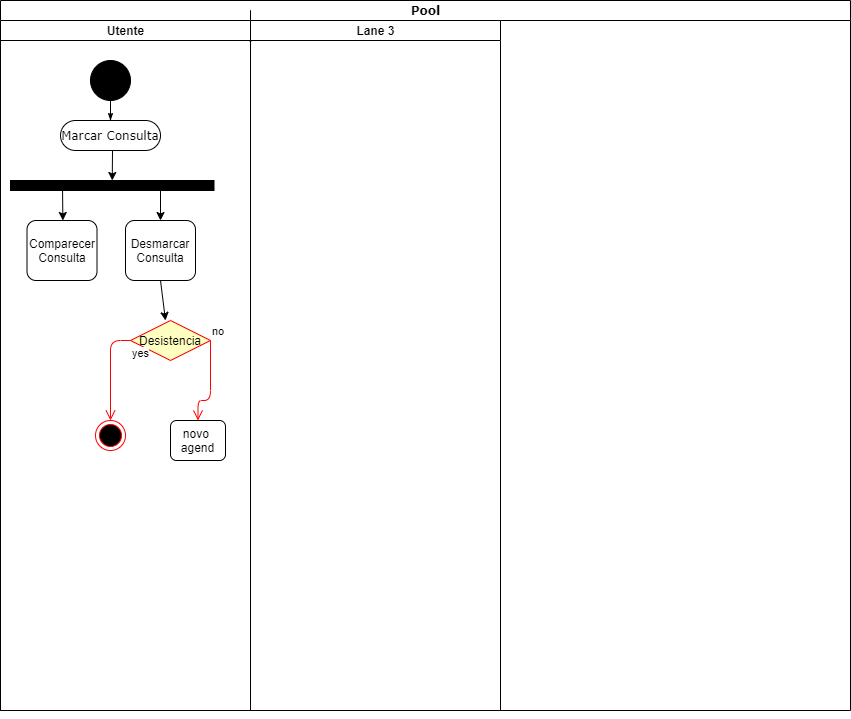

The diagram above was exported from draw.io. Its source (the exported page's mxGraphModel, read from the mxfile embedded in the PNG):
<mxGraphModel dx="1038" dy="580" grid="1" gridSize="10" guides="1" tooltips="1" connect="1" arrows="1" fold="1" page="1" pageScale="1" pageWidth="850" pageHeight="1100" background="#ffffff" math="0" shadow="0">
  <root>
    <mxCell id="0" />
    <mxCell id="1" parent="0" />
    <mxCell id="1c1d494c118603dd-1" value="Pool" style="swimlane;html=1;childLayout=stackLayout;startSize=20;rounded=0;shadow=0;comic=0;labelBackgroundColor=none;strokeWidth=1;fontFamily=Verdana;fontSize=12;align=center;" parent="1" vertex="1">
      <mxGeometry x="40" y="20" width="850" height="710" as="geometry" />
    </mxCell>
    <mxCell id="K5Dwb8W7NXd79btsGDZu-1" style="edgeStyle=orthogonalEdgeStyle;rounded=0;orthogonalLoop=1;jettySize=auto;html=1;exitX=1;exitY=1;exitDx=0;exitDy=0;entryX=0;entryY=0.75;entryDx=0;entryDy=0;" parent="1c1d494c118603dd-1" source="1c1d494c118603dd-2" edge="1">
      <mxGeometry relative="1" as="geometry">
        <mxPoint x="250" y="42.5" as="targetPoint" />
        <Array as="points">
          <mxPoint x="250" y="10" />
          <mxPoint x="250" y="10" />
        </Array>
      </mxGeometry>
    </mxCell>
    <mxCell id="1c1d494c118603dd-2" value="Utente" style="swimlane;html=1;startSize=20;" parent="1c1d494c118603dd-1" vertex="1">
      <mxGeometry y="20" width="250" height="690" as="geometry" />
    </mxCell>
    <mxCell id="60571a20871a0731-4" value="" style="ellipse;whiteSpace=wrap;html=1;rounded=0;shadow=0;comic=0;labelBackgroundColor=none;strokeWidth=1;fillColor=#000000;fontFamily=Verdana;fontSize=12;align=center;" parent="1c1d494c118603dd-2" vertex="1">
      <mxGeometry x="90" y="40" width="40" height="40" as="geometry" />
    </mxCell>
    <mxCell id="60571a20871a0731-3" value="" style="whiteSpace=wrap;html=1;rounded=0;shadow=0;comic=0;labelBackgroundColor=none;strokeWidth=1;fillColor=#000000;fontFamily=Verdana;fontSize=12;align=center;rotation=0;" parent="1c1d494c118603dd-2" vertex="1">
      <mxGeometry x="10" y="160" width="203.5" height="10" as="geometry" />
    </mxCell>
    <mxCell id="K5Dwb8W7NXd79btsGDZu-4" value="" style="endArrow=classic;html=1;" parent="1c1d494c118603dd-2" edge="1">
      <mxGeometry width="50" height="50" relative="1" as="geometry">
        <mxPoint x="62" y="165" as="sourcePoint" />
        <mxPoint x="62.375" y="200" as="targetPoint" />
      </mxGeometry>
    </mxCell>
    <mxCell id="K5Dwb8W7NXd79btsGDZu-7" value="Desmarcar&lt;br&gt;Consulta" style="rounded=1;whiteSpace=wrap;html=1;" parent="1c1d494c118603dd-2" vertex="1">
      <mxGeometry x="125" y="200" width="70" height="60" as="geometry" />
    </mxCell>
    <mxCell id="K5Dwb8W7NXd79btsGDZu-9" value="Comparecer&lt;br&gt;Consulta" style="rounded=1;whiteSpace=wrap;html=1;" parent="1c1d494c118603dd-2" vertex="1">
      <mxGeometry x="26.5" y="200" width="70" height="60" as="geometry" />
    </mxCell>
    <mxCell id="60571a20871a0731-8" value="Marcar Consulta" style="rounded=1;whiteSpace=wrap;html=1;shadow=0;comic=0;labelBackgroundColor=none;strokeWidth=1;fontFamily=Verdana;fontSize=12;align=center;arcSize=50;" parent="1c1d494c118603dd-2" vertex="1">
      <mxGeometry x="60" y="100" width="100" height="30" as="geometry" />
    </mxCell>
    <mxCell id="1c1d494c118603dd-27" style="edgeStyle=orthogonalEdgeStyle;rounded=0;html=1;labelBackgroundColor=none;startArrow=none;startFill=0;startSize=5;endArrow=classicThin;endFill=1;endSize=5;jettySize=auto;orthogonalLoop=1;strokeWidth=1;fontFamily=Verdana;fontSize=12" parent="1c1d494c118603dd-2" source="60571a20871a0731-4" target="60571a20871a0731-8" edge="1">
      <mxGeometry relative="1" as="geometry" />
    </mxCell>
    <mxCell id="K5Dwb8W7NXd79btsGDZu-3" value="" style="endArrow=classic;html=1;entryX=0.5;entryY=0;entryDx=0;entryDy=0;" parent="1c1d494c118603dd-2" target="60571a20871a0731-3" edge="1">
      <mxGeometry width="50" height="50" relative="1" as="geometry">
        <mxPoint x="112" y="130" as="sourcePoint" />
        <mxPoint x="100" y="158" as="targetPoint" />
        <Array as="points" />
      </mxGeometry>
    </mxCell>
    <mxCell id="K5Dwb8W7NXd79btsGDZu-10" value="" style="endArrow=classic;html=1;entryX=0.5;entryY=0;entryDx=0;entryDy=0;" parent="1c1d494c118603dd-2" target="K5Dwb8W7NXd79btsGDZu-7" edge="1">
      <mxGeometry width="50" height="50" relative="1" as="geometry">
        <mxPoint x="160" y="165" as="sourcePoint" />
        <mxPoint x="165" y="200" as="targetPoint" />
      </mxGeometry>
    </mxCell>
    <mxCell id="K5Dwb8W7NXd79btsGDZu-11" value="" style="endArrow=classic;html=1;exitX=0.5;exitY=1;exitDx=0;exitDy=0;" parent="1c1d494c118603dd-2" source="K5Dwb8W7NXd79btsGDZu-7" edge="1">
      <mxGeometry width="50" height="50" relative="1" as="geometry">
        <mxPoint x="360" y="280" as="sourcePoint" />
        <mxPoint x="165" y="300" as="targetPoint" />
      </mxGeometry>
    </mxCell>
    <mxCell id="K5Dwb8W7NXd79btsGDZu-16" value="Desistencia" style="rhombus;whiteSpace=wrap;html=1;fillColor=#ffffc0;strokeColor=#ff0000;" parent="1c1d494c118603dd-2" vertex="1">
      <mxGeometry x="130" y="300" width="80" height="40" as="geometry" />
    </mxCell>
    <mxCell id="K5Dwb8W7NXd79btsGDZu-17" value="no" style="edgeStyle=orthogonalEdgeStyle;html=1;align=left;verticalAlign=bottom;endArrow=open;endSize=8;strokeColor=#ff0000;entryX=0.5;entryY=0;entryDx=0;entryDy=0;" parent="1c1d494c118603dd-2" source="K5Dwb8W7NXd79btsGDZu-16" target="K5Dwb8W7NXd79btsGDZu-20" edge="1">
      <mxGeometry x="-1" relative="1" as="geometry">
        <mxPoint x="230" y="380" as="targetPoint" />
        <Array as="points">
          <mxPoint x="210" y="320" />
          <mxPoint x="210" y="380" />
          <mxPoint x="198" y="380" />
        </Array>
      </mxGeometry>
    </mxCell>
    <mxCell id="K5Dwb8W7NXd79btsGDZu-18" value="yes" style="edgeStyle=orthogonalEdgeStyle;html=1;align=left;verticalAlign=top;endArrow=open;endSize=8;strokeColor=#ff0000;" parent="1c1d494c118603dd-2" source="K5Dwb8W7NXd79btsGDZu-16" edge="1">
      <mxGeometry x="-1" relative="1" as="geometry">
        <mxPoint x="110" y="400" as="targetPoint" />
      </mxGeometry>
    </mxCell>
    <mxCell id="K5Dwb8W7NXd79btsGDZu-19" value="" style="ellipse;html=1;shape=endState;fillColor=#000000;strokeColor=#ff0000;" parent="1c1d494c118603dd-2" vertex="1">
      <mxGeometry x="95" y="400" width="30" height="30" as="geometry" />
    </mxCell>
    <mxCell id="K5Dwb8W7NXd79btsGDZu-20" value="novo&amp;nbsp;&lt;br&gt;agend" style="rounded=1;whiteSpace=wrap;html=1;" parent="1c1d494c118603dd-2" vertex="1">
      <mxGeometry x="170" y="400" width="55" height="40" as="geometry" />
    </mxCell>
    <mxCell id="1c1d494c118603dd-4" value="Lane 3" style="swimlane;html=1;startSize=20;" parent="1c1d494c118603dd-1" vertex="1">
      <mxGeometry x="250" y="20" width="250" height="690" as="geometry" />
    </mxCell>
  </root>
</mxGraphModel>